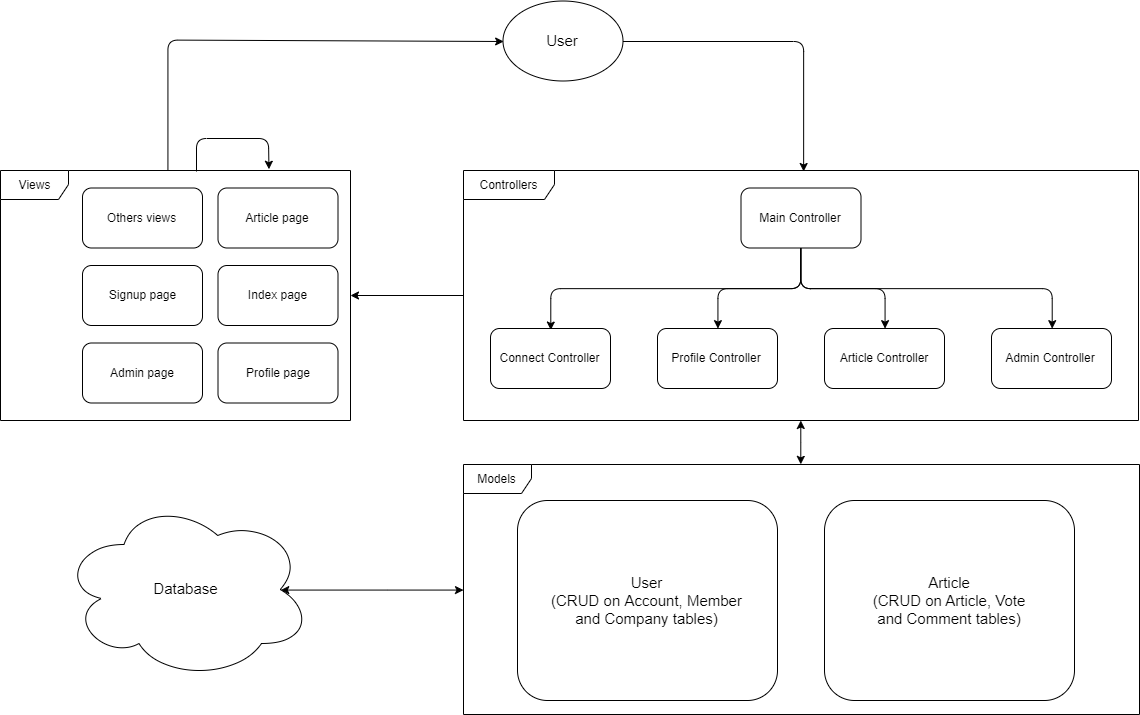

The diagram above was exported from draw.io. Its source (the exported page's mxGraphModel, read from the mxfile embedded in the PNG):
<mxGraphModel dx="1483" dy="726" grid="0" gridSize="10" guides="1" tooltips="1" connect="1" arrows="1" fold="1" page="1" pageScale="1" pageWidth="1169" pageHeight="827" math="0" shadow="0">
  <root>
    <mxCell id="0" />
    <mxCell id="1" parent="0" />
    <mxCell id="71KNpVS7R5vSJboGRZLI-29" style="edgeStyle=orthogonalEdgeStyle;rounded=1;orthogonalLoop=1;jettySize=auto;html=1;entryX=0;entryY=0.5;entryDx=0;entryDy=0;startArrow=none;startFill=0;endArrow=classic;endFill=1;strokeColor=#000000;strokeWidth=1;fontSize=15;" edge="1" parent="1" source="71KNpVS7R5vSJboGRZLI-11" target="71KNpVS7R5vSJboGRZLI-27">
      <mxGeometry relative="1" as="geometry">
        <Array as="points">
          <mxPoint x="188" y="53" />
        </Array>
      </mxGeometry>
    </mxCell>
    <mxCell id="71KNpVS7R5vSJboGRZLI-11" value="Views" style="shape=umlFrame;whiteSpace=wrap;html=1;width=68;height=29;" vertex="1" parent="1">
      <mxGeometry x="21" y="183" width="350" height="250" as="geometry" />
    </mxCell>
    <mxCell id="71KNpVS7R5vSJboGRZLI-39" style="edgeStyle=orthogonalEdgeStyle;rounded=0;orthogonalLoop=1;jettySize=auto;html=1;entryX=0.499;entryY=0;entryDx=0;entryDy=0;entryPerimeter=0;startArrow=classic;startFill=1;endArrow=classic;endFill=1;strokeColor=#000000;strokeWidth=1;fontSize=15;" edge="1" parent="1" source="71KNpVS7R5vSJboGRZLI-12" target="71KNpVS7R5vSJboGRZLI-37">
      <mxGeometry relative="1" as="geometry" />
    </mxCell>
    <mxCell id="71KNpVS7R5vSJboGRZLI-12" value="Controllers" style="shape=umlFrame;whiteSpace=wrap;html=1;width=91;height=29;" vertex="1" parent="1">
      <mxGeometry x="484" y="183" width="675" height="250" as="geometry" />
    </mxCell>
    <mxCell id="71KNpVS7R5vSJboGRZLI-23" style="edgeStyle=orthogonalEdgeStyle;rounded=1;orthogonalLoop=1;jettySize=auto;html=1;entryX=0.5;entryY=0;entryDx=0;entryDy=0;startArrow=none;startFill=0;endArrow=classic;endFill=1;strokeColor=#000000;strokeWidth=1;" edge="1" parent="1" source="71KNpVS7R5vSJboGRZLI-1" target="71KNpVS7R5vSJboGRZLI-3">
      <mxGeometry relative="1" as="geometry" />
    </mxCell>
    <mxCell id="71KNpVS7R5vSJboGRZLI-24" style="edgeStyle=orthogonalEdgeStyle;rounded=1;orthogonalLoop=1;jettySize=auto;html=1;entryX=0.5;entryY=0;entryDx=0;entryDy=0;startArrow=none;startFill=0;endArrow=classic;endFill=1;strokeColor=#000000;strokeWidth=1;" edge="1" parent="1" source="71KNpVS7R5vSJboGRZLI-1" target="71KNpVS7R5vSJboGRZLI-4">
      <mxGeometry relative="1" as="geometry" />
    </mxCell>
    <mxCell id="71KNpVS7R5vSJboGRZLI-25" style="edgeStyle=orthogonalEdgeStyle;rounded=1;orthogonalLoop=1;jettySize=auto;html=1;entryX=0.5;entryY=0;entryDx=0;entryDy=0;startArrow=none;startFill=0;endArrow=classic;endFill=1;strokeColor=#000000;strokeWidth=1;" edge="1" parent="1" source="71KNpVS7R5vSJboGRZLI-1" target="71KNpVS7R5vSJboGRZLI-5">
      <mxGeometry relative="1" as="geometry">
        <Array as="points">
          <mxPoint x="821" y="301" />
          <mxPoint x="1072" y="301" />
        </Array>
      </mxGeometry>
    </mxCell>
    <mxCell id="71KNpVS7R5vSJboGRZLI-26" style="edgeStyle=orthogonalEdgeStyle;rounded=1;orthogonalLoop=1;jettySize=auto;html=1;startArrow=none;startFill=0;endArrow=classic;endFill=1;strokeColor=#000000;strokeWidth=1;entryX=0.5;entryY=0;entryDx=0;entryDy=0;" edge="1" parent="1">
      <mxGeometry relative="1" as="geometry">
        <mxPoint x="821.3529411764707" y="259.5" as="sourcePoint" />
        <mxPoint x="570.7647058823529" y="342.2941176470589" as="targetPoint" />
        <Array as="points">
          <mxPoint x="821" y="301" />
          <mxPoint x="571" y="301" />
        </Array>
      </mxGeometry>
    </mxCell>
    <mxCell id="71KNpVS7R5vSJboGRZLI-1" value="Main Controller" style="rounded=1;whiteSpace=wrap;html=1;" vertex="1" parent="1">
      <mxGeometry x="761.5" y="200.5" width="120" height="60" as="geometry" />
    </mxCell>
    <mxCell id="71KNpVS7R5vSJboGRZLI-2" value="Connect Controller" style="rounded=1;whiteSpace=wrap;html=1;" vertex="1" parent="1">
      <mxGeometry x="511" y="341" width="120" height="60" as="geometry" />
    </mxCell>
    <mxCell id="71KNpVS7R5vSJboGRZLI-3" value="Profile Controller" style="rounded=1;whiteSpace=wrap;html=1;" vertex="1" parent="1">
      <mxGeometry x="678" y="341" width="120" height="60" as="geometry" />
    </mxCell>
    <mxCell id="71KNpVS7R5vSJboGRZLI-4" value="Article Controller" style="rounded=1;whiteSpace=wrap;html=1;" vertex="1" parent="1">
      <mxGeometry x="845" y="341" width="120" height="60" as="geometry" />
    </mxCell>
    <mxCell id="71KNpVS7R5vSJboGRZLI-5" value="Admin Controller" style="rounded=1;whiteSpace=wrap;html=1;" vertex="1" parent="1">
      <mxGeometry x="1012" y="341" width="120" height="60" as="geometry" />
    </mxCell>
    <mxCell id="71KNpVS7R5vSJboGRZLI-14" style="edgeStyle=orthogonalEdgeStyle;rounded=0;orthogonalLoop=1;jettySize=auto;html=1;endArrow=classic;endFill=1;" edge="1" parent="1" source="71KNpVS7R5vSJboGRZLI-12" target="71KNpVS7R5vSJboGRZLI-11">
      <mxGeometry relative="1" as="geometry" />
    </mxCell>
    <mxCell id="71KNpVS7R5vSJboGRZLI-28" style="edgeStyle=orthogonalEdgeStyle;rounded=1;orthogonalLoop=1;jettySize=auto;html=1;entryX=0.504;entryY=0.002;entryDx=0;entryDy=0;entryPerimeter=0;startArrow=none;startFill=0;endArrow=classic;endFill=1;strokeColor=#000000;strokeWidth=1;fontSize=15;" edge="1" parent="1" source="71KNpVS7R5vSJboGRZLI-27" target="71KNpVS7R5vSJboGRZLI-12">
      <mxGeometry relative="1" as="geometry">
        <Array as="points">
          <mxPoint x="824" y="54" />
        </Array>
      </mxGeometry>
    </mxCell>
    <mxCell id="71KNpVS7R5vSJboGRZLI-27" value="User" style="ellipse;whiteSpace=wrap;html=1;fontSize=15;" vertex="1" parent="1">
      <mxGeometry x="523.5" y="13.5" width="120" height="80" as="geometry" />
    </mxCell>
    <mxCell id="71KNpVS7R5vSJboGRZLI-31" value="Article page" style="rounded=1;whiteSpace=wrap;html=1;" vertex="1" parent="1">
      <mxGeometry x="238.5" y="200.5" width="120" height="60" as="geometry" />
    </mxCell>
    <mxCell id="71KNpVS7R5vSJboGRZLI-32" value="Index page" style="rounded=1;whiteSpace=wrap;html=1;" vertex="1" parent="1">
      <mxGeometry x="238.5" y="278" width="120" height="60" as="geometry" />
    </mxCell>
    <mxCell id="71KNpVS7R5vSJboGRZLI-33" value="Profile page" style="rounded=1;whiteSpace=wrap;html=1;" vertex="1" parent="1">
      <mxGeometry x="238.5" y="355.5" width="120" height="60" as="geometry" />
    </mxCell>
    <mxCell id="71KNpVS7R5vSJboGRZLI-34" value="Admin page" style="rounded=1;whiteSpace=wrap;html=1;" vertex="1" parent="1">
      <mxGeometry x="103" y="355.5" width="120" height="60" as="geometry" />
    </mxCell>
    <mxCell id="71KNpVS7R5vSJboGRZLI-35" value="Signup page" style="rounded=1;whiteSpace=wrap;html=1;" vertex="1" parent="1">
      <mxGeometry x="103" y="278" width="120" height="60" as="geometry" />
    </mxCell>
    <mxCell id="71KNpVS7R5vSJboGRZLI-36" value="Others views" style="rounded=1;whiteSpace=wrap;html=1;" vertex="1" parent="1">
      <mxGeometry x="103" y="200.5" width="120" height="60" as="geometry" />
    </mxCell>
    <mxCell id="71KNpVS7R5vSJboGRZLI-43" style="edgeStyle=orthogonalEdgeStyle;rounded=0;orthogonalLoop=1;jettySize=auto;html=1;entryX=0.875;entryY=0.5;entryDx=0;entryDy=0;entryPerimeter=0;startArrow=classic;startFill=1;endArrow=classic;endFill=1;strokeColor=#000000;strokeWidth=1;fontSize=15;" edge="1" parent="1" source="71KNpVS7R5vSJboGRZLI-37" target="71KNpVS7R5vSJboGRZLI-42">
      <mxGeometry relative="1" as="geometry" />
    </mxCell>
    <mxCell id="71KNpVS7R5vSJboGRZLI-37" value="Models" style="shape=umlFrame;whiteSpace=wrap;html=1;width=68;height=29;" vertex="1" parent="1">
      <mxGeometry x="484" y="477" width="676" height="250" as="geometry" />
    </mxCell>
    <mxCell id="71KNpVS7R5vSJboGRZLI-40" value="User&lt;br&gt;(CRUD on Account, Member &lt;br&gt;and Company tables)" style="rounded=1;whiteSpace=wrap;html=1;fontSize=15;" vertex="1" parent="1">
      <mxGeometry x="538" y="513" width="260" height="200" as="geometry" />
    </mxCell>
    <mxCell id="71KNpVS7R5vSJboGRZLI-41" value="Article&lt;br&gt;(CRUD on&amp;nbsp;Article, Vote &lt;br&gt;and Comment tables)" style="rounded=1;whiteSpace=wrap;html=1;fontSize=15;" vertex="1" parent="1">
      <mxGeometry x="845" y="513" width="250" height="200" as="geometry" />
    </mxCell>
    <mxCell id="71KNpVS7R5vSJboGRZLI-42" value="Database" style="ellipse;shape=cloud;whiteSpace=wrap;html=1;fontSize=15;" vertex="1" parent="1">
      <mxGeometry x="82" y="512" width="250" height="180" as="geometry" />
    </mxCell>
    <mxCell id="71KNpVS7R5vSJboGRZLI-45" value="" style="endArrow=classic;html=1;strokeColor=#000000;strokeWidth=1;fontSize=15;exitX=0.56;exitY=0.004;exitDx=0;exitDy=0;exitPerimeter=0;entryX=0.767;entryY=-0.005;entryDx=0;entryDy=0;entryPerimeter=0;" edge="1" parent="1" source="71KNpVS7R5vSJboGRZLI-11" target="71KNpVS7R5vSJboGRZLI-11">
      <mxGeometry width="50" height="50" relative="1" as="geometry">
        <mxPoint x="217" y="168" as="sourcePoint" />
        <mxPoint x="332" y="158" as="targetPoint" />
        <Array as="points">
          <mxPoint x="217" y="151" />
          <mxPoint x="289" y="151" />
        </Array>
      </mxGeometry>
    </mxCell>
  </root>
</mxGraphModel>